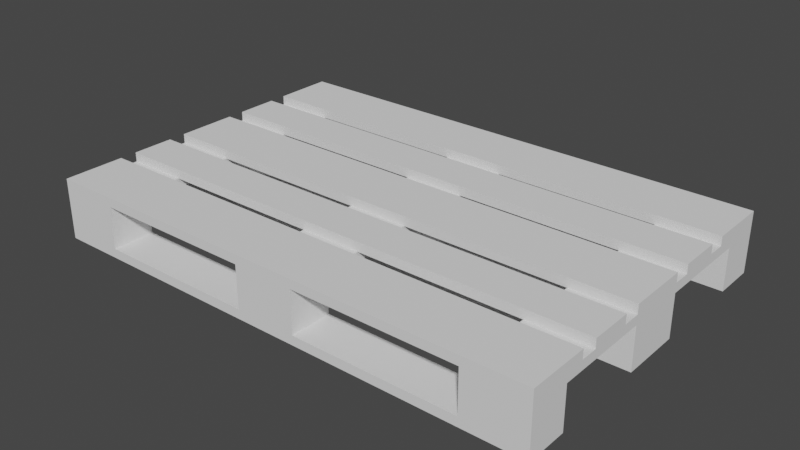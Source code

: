 # Source: EU-Pallet.blend  (saved by Blender 4.2.67; exported with 4.5.12 LTS)
import bpy
from mathutils import Matrix  # noqa: F401  (used for matrix-valued properties, if any)

bpy.ops.wm.read_factory_settings(use_empty=True)
scene = bpy.context.scene
scene.name = 'Scene'

# ---- collections
col_collection = bpy.data.collections.new('Collection'); scene.collection.children.link(col_collection)

# ---- world
world_world = bpy.data.worlds.new('World'); scene.world = world_world
world_world.use_nodes = True; world_world.node_tree.nodes.clear()
_N = world_world.node_tree.nodes; _L = world_world.node_tree.links
n0 = _N.new('ShaderNodeOutputWorld'); n0.name = 'World Output'; n0.location = (300, 300)
n1 = _N.new('ShaderNodeBackground'); n1.name = 'Background'; n1.location = (10, 300)
n1.inputs[0].default_value = (0.05088, 0.05088, 0.05088, 1.0)
_L.new(n1.outputs[0], n0.inputs[0])
n0.is_active_output = True
world_world.color = (0.05088, 0.05088, 0.05088)
world_world.use_sun_shadow = False
world_world.sun_shadow_jitter_overblur = 0.0

# ---- meshes
me_cube_011 = bpy.data.meshes.new('Cube.011')
me_cube_011.from_pydata([(-0.6016, -0.07238, 6.738e-09), (-0.6016, -0.07238, 0.022), (-0.6016, 0.07238, 6.738e-09), (-0.6016, 0.07238, 0.022), (0.6025, -0.07238, -2.156e-08), (0.6025, 0.07238, -2.156e-08), (0.6025, 0.07238, 0.022), (-0.6016, 0.3008, 6.738e-09), (-0.6016, 0.4006, 6.738e-09), (0.6025, 0.3008, 3.804e-08), (0.6025, 0.4006, 3.804e-08), (0.6025, 0.4006, 0.022), (-0.6016, -0.3994, 6.738e-09), (-0.6016, -0.2995, 6.738e-09), (0.6025, -0.3994, 3.804e-08), (0.6025, -0.2995, 3.804e-08), (0.458, 0.07238, -2.678e-09), (0.458, -0.07238, -2.678e-09), (0.07229, 0.07238, -1.993e-09), (0.07229, 0.07238, 0.022), (0.07229, -0.07238, -1.993e-09), (-0.07229, 0.07238, 1.993e-09), (-0.07229, -0.07238, 0.022), (-0.07229, 0.07238, 0.022), (-0.07229, -0.07238, 1.993e-09), (-0.457, 0.07238, 1.765e-08), (-0.457, -0.07238, 0.022), (-0.457, 0.07238, 0.022), (-0.457, -0.07238, 1.765e-08), (-0.457, -0.2995, 1.765e-08), (-0.457, -0.2995, 0.022), (-0.457, -0.3994, 1.765e-08), (-0.457, -0.3994, 0.022), (-0.6016, -0.3994, 0.144), (-0.6016, 0.4006, 0.122), (-0.6016, 0.4006, 0.144), (0.6025, -0.3994, 0.144), (0.6025, 0.4006, 0.122), (0.6025, 0.4006, 0.144), (-0.6016, -0.07238, 0.144), (-0.6016, 0.07238, 0.144), (0.6025, 0.07238, 0.122), (0.6025, 0.07238, 0.144), (0.6025, -0.07238, 0.144), (-0.6016, 0.1136, 0.144), (-0.6016, 0.2146, 0.144), (-0.6016, 0.2146, 0.122), (0.6025, 0.2146, 0.144), (0.6025, 0.1136, 0.144), (-0.6016, 0.2572, 0.144), (0.6025, 0.2572, 0.144), (0.6025, -0.1145, 0.144), (-0.6016, -0.1145, 0.144), (0.6025, -0.2546, 0.144), (-0.6016, -0.2546, 0.144), (-0.6016, -0.214, 0.144), (-0.6016, -0.214, 0.122), (0.6025, -0.214, 0.144), (-0.6016, -0.3994, 0.1), (-0.6016, -0.3994, 0.122), (-0.6016, 0.4006, 0.1), (-0.457, -0.3994, 0.1), (-0.457, -0.3994, 0.122), (-0.457, 0.4006, 0.1), (-0.457, 0.4006, 0.122), (-0.07229, -0.3994, 0.1), (-0.07229, 0.4006, 0.1), (0.07229, -0.3994, 0.122), (0.07229, 0.4006, 0.1), (0.07229, 0.4006, 0.122), (0.458, -0.3994, 0.1), (0.458, 0.4006, 0.1), (0.458, 0.4006, 0.122), (0.6025, -0.3994, 0.1), (0.6025, -0.3994, 0.122), (0.6025, 0.4006, 0.1), (0.6025, 0.3008, 0.022), (0.6025, 0.3008, 0.1), (-0.07229, 0.3008, 0.1), (-0.07229, 0.4006, 0.022), (0.07229, 0.3008, 0.022), (0.07229, 0.3008, 0.1), (0.07229, 0.4006, 0.022), (-0.6016, 0.3008, 0.022), (-0.6016, 0.3008, 0.1), (-0.6016, 0.4006, 0.022), (-0.457, 0.3008, 0.022), (-0.457, 0.4006, 0.022), (0.458, -0.3994, 0.022), (0.6025, -0.3994, 0.022), (0.6025, -0.2995, 0.022), (-0.07229, -0.3994, 0.022), (0.07229, -0.3994, 0.022), (0.07229, -0.3994, 0.1), (0.07229, -0.2995, 0.1), (-0.6016, -0.3994, 0.022), (-0.6016, -0.2995, 0.022), (-0.6016, 0.07238, 0.1), (0.07229, -0.07238, 0.022), (0.07229, -0.07238, 0.1), (0.458, -0.07238, 0.022), (0.458, 0.07238, 0.022), (0.6025, -0.07238, 0.022), (0.458, 0.4006, -2.678e-09), (0.458, 0.4006, 0.022), (0.458, 0.3008, -2.678e-09), (0.458, 0.3008, 0.022), (0.07229, 0.4006, 5.458e-09), (0.07229, 0.3008, 5.458e-09), (-0.07229, 0.4006, 1.689e-08), (-0.07229, 0.3008, 0.022), (-0.07229, 0.3008, 1.993e-09), (-0.457, 0.4006, -1.215e-08), (-0.457, 0.3008, -1.215e-08), (0.458, -0.2995, 0.022), (0.458, -0.3994, -2.678e-09), (0.458, -0.2995, -2.678e-09), (0.07229, -0.2995, 5.458e-09), (0.07229, -0.2995, 0.022), (0.07229, -0.3994, 5.458e-09), (-0.07229, -0.2995, 1.689e-08), (-0.07229, -0.2995, 0.022), (-0.07229, -0.3994, 1.993e-09), (0.458, 0.3008, 0.1), (0.458, 0.07238, 0.1), (0.6025, 0.07238, 0.1), (0.458, -0.07238, 0.1), (0.6025, -0.07238, 0.122), (0.458, -0.07238, 0.122), (0.6025, -0.07238, 0.1), (0.458, -0.2995, 0.1), (0.458, -0.2546, 0.122), (0.6025, -0.2995, 0.1), (-0.07229, 0.07238, 0.1), (0.07229, 0.07238, 0.1), (0.07229, 0.07238, 0.122), (-0.07229, -0.07238, 0.1), (0.07229, -0.07238, 0.122), (-0.07229, -0.07238, 0.122), (-0.07229, -0.2995, 0.1), (-0.457, 0.3008, 0.1), (-0.457, 0.07238, 0.122), (-0.6016, 0.07238, 0.122), (-0.457, 0.07238, 0.1), (-0.6016, -0.07238, 0.1), (-0.6016, -0.07238, 0.122), (-0.457, -0.07238, 0.1), (-0.6016, -0.2995, 0.1), (-0.457, -0.2546, 0.122), (-0.457, -0.2995, 0.1), (-0.6016, 0.2572, 0.122), (-0.457, 0.2572, 0.1), (-0.6016, 0.2572, 0.1), (-0.457, 0.2146, 0.122), (-0.6016, 0.2146, 0.1), (-0.457, 0.2146, 0.1), (-0.457, 0.1136, 0.122), (-0.6016, 0.1136, 0.1), (-0.6016, 0.1136, 0.122), (-0.457, 0.1136, 0.1), (-0.6016, -0.1145, 0.122), (-0.457, -0.1145, 0.1), (-0.6016, -0.1145, 0.1), (-0.457, -0.1145, 0.122), (-0.6016, -0.214, 0.1), (-0.457, -0.214, 0.122), (-0.457, -0.214, 0.1), (-0.6016, -0.2546, 0.1), (-0.6016, -0.2546, 0.122), (-0.457, -0.2546, 0.1), (0.07229, 0.2146, 0.1), (-0.07229, 0.2146, 0.1), (0.07229, 0.2572, 0.144), (0.07229, 0.4006, 0.144), (0.07229, 0.1136, 0.122), (-0.07229, 0.1136, 0.1), (-0.07229, 0.1136, 0.122), (0.07229, 0.1136, 0.1), (-0.07229, -0.214, 0.1), (0.07229, -0.214, 0.122), (0.07229, -0.214, 0.1), (-0.07229, -0.1145, 0.122), (0.07229, -0.1145, 0.1), (-0.07229, -0.1145, 0.1), (-0.07229, -0.2546, 0.1), (-0.07229, -0.2546, 0.122), (0.07229, -0.2546, 0.1), (-0.07229, 0.2572, 0.122), (0.07229, 0.2572, 0.1), (0.07229, 0.2572, 0.122), (-0.07229, 0.2572, 0.1), (0.458, 0.2572, 0.1), (0.6025, 0.2572, 0.122), (0.6025, 0.2572, 0.1), (0.458, 0.2146, 0.1), (0.6025, 0.2146, 0.122), (0.458, 0.2146, 0.122), (0.6025, 0.2146, 0.1), (0.458, 0.1136, 0.1), (0.6025, 0.1136, 0.122), (0.6025, 0.1136, 0.1), (0.6025, -0.214, 0.1), (0.458, -0.214, 0.1), (0.6025, -0.214, 0.122), (0.6025, -0.1145, 0.1), (0.458, -0.1145, 0.1), (0.6025, -0.1145, 0.122), (0.458, -0.2546, 0.1), (0.6025, -0.2546, 0.122), (0.6025, -0.2546, 0.1), (0.07229, -0.3994, 0.144), (0.07229, -0.2546, 0.144), (0.07229, -0.2546, 0.122), (-0.07229, -0.3994, 0.144), (-0.07229, -0.3994, 0.122), (-0.07229, -0.2546, 0.144), (0.07229, -0.1145, 0.144), (0.07229, -0.1145, 0.122), (0.07229, -0.214, 0.144), (-0.07229, -0.214, 0.122), (-0.07229, -0.1145, 0.144), (-0.07229, -0.214, 0.144), (-0.07229, 0.07238, 0.144), (-0.07229, -0.07238, 0.144), (-0.07229, 0.07238, 0.122), (0.07229, 0.07238, 0.144), (0.07229, -0.07238, 0.144), (0.07229, 0.2146, 0.144), (0.07229, 0.1136, 0.144), (0.07229, 0.2146, 0.122), (-0.07229, 0.2146, 0.122), (-0.07229, 0.2146, 0.144), (-0.07229, 0.1136, 0.144), (-0.07229, 0.4006, 0.122), (-0.07229, 0.2572, 0.144), (-0.07229, 0.4006, 0.144), (-0.4566, -0.3994, 0.144), (-0.4566, -0.2546, 0.122), (-0.4566, -0.3994, 0.122), (-0.4566, -0.2546, 0.144), (-0.457, -0.1145, 0.144), (-0.457, -0.214, 0.144), (-0.457, -0.07238, 0.122), (-0.457, 0.07238, 0.144), (-0.457, -0.07238, 0.144), (-0.457, 0.2146, 0.144), (-0.457, 0.1136, 0.144), (-0.457, 0.2572, 0.122), (-0.457, 0.2572, 0.144), (-0.457, 0.4006, 0.144), (0.458, -0.3994, 0.122), (0.458, -0.2546, 0.144), (0.458, -0.3994, 0.144), (0.458, -0.1145, 0.144), (0.458, -0.214, 0.144), (0.458, -0.1145, 0.122), (0.458, -0.214, 0.122), (0.458, 0.07238, 0.144), (0.458, -0.07238, 0.144), (0.458, 0.07238, 0.122), (0.458, 0.2146, 0.144), (0.458, 0.1136, 0.144), (0.458, 0.1136, 0.122), (0.458, 0.4006, 0.144), (0.458, 0.2572, 0.144), (0.458, 0.2572, 0.122)], [], [(0, 1, 3, 2), (16, 101, 6, 5), (5, 6, 102, 4), (28, 26, 1, 0), (16, 5, 4, 17), (117, 118, 114, 116), (7, 83, 85, 8), (103, 104, 11, 10), (10, 11, 76, 9), (113, 86, 83, 7), (103, 10, 9, 105), (12, 95, 96, 13), (116, 114, 90, 15), (15, 90, 89, 14), (31, 32, 95, 12), (116, 15, 14, 115), (18, 16, 17, 20), (4, 102, 100, 17), (18, 19, 101, 16), (21, 23, 19, 18), (21, 18, 20, 24), (101, 19, 98, 100), (17, 100, 98, 20), (25, 21, 24, 28), (25, 27, 23, 21), (119, 92, 91, 122), (20, 98, 22, 24), (2, 3, 27, 25), (2, 25, 28, 0), (23, 27, 26, 22), (24, 22, 26, 28), (121, 30, 32, 91), (13, 29, 31, 12), (122, 91, 32, 31), (13, 96, 30, 29), (150, 49, 35, 34), (72, 263, 38, 37), (208, 53, 36, 74), (238, 236, 33, 59), (239, 54, 33, 236), (243, 40, 39, 244), (41, 42, 43, 127), (145, 39, 40, 142), (195, 47, 48, 199), (245, 45, 44, 246), (158, 44, 45, 46), (249, 35, 49, 248), (37, 38, 50, 192), (56, 55, 52, 160), (59, 33, 54, 168), (206, 51, 57, 203), (240, 52, 55, 241), (165, 241, 55, 56), (258, 128, 127, 43), (156, 246, 44, 158), (264, 265, 192, 50), (131, 251, 53, 208), (255, 253, 51, 206), (257, 42, 41, 259), (153, 46, 45, 245), (84, 150, 34, 60), (60, 34, 64, 63), (149, 148, 62, 61), (61, 62, 59, 58), (78, 187, 233, 66), (66, 233, 69, 68), (94, 212, 67, 93), (93, 67, 214, 65), (123, 265, 72, 71), (71, 72, 37, 75), (132, 208, 74, 73), (73, 74, 250, 70), (106, 123, 71, 104), (104, 71, 75, 11), (11, 75, 77, 76), (76, 77, 123, 106), (29, 30, 121, 120), (110, 78, 66, 79), (79, 66, 68, 82), (82, 68, 81, 80), (80, 81, 78, 110), (29, 120, 122, 31), (83, 84, 60, 85), (85, 60, 63, 87), (87, 63, 140, 86), (86, 140, 84, 83), (120, 121, 118, 117), (88, 70, 130, 114), (114, 130, 132, 90), (90, 132, 73, 89), (89, 73, 70, 88), (91, 65, 139, 121), (121, 139, 94, 118), (118, 94, 93, 92), (92, 93, 65, 91), (95, 58, 147, 96), (96, 147, 149, 30), (30, 149, 61, 32), (32, 61, 58, 95), (1, 144, 97, 3), (3, 97, 143, 27), (27, 143, 146, 26), (26, 146, 144, 1), (117, 116, 115, 119), (22, 136, 133, 23), (23, 133, 134, 19), (19, 134, 99, 98), (98, 99, 136, 22), (114, 118, 92, 88), (100, 126, 124, 101), (101, 124, 125, 6), (6, 125, 129, 102), (102, 129, 126, 100), (14, 89, 88, 115), (115, 88, 92, 119), (107, 103, 105, 108), (9, 76, 106, 105), (107, 82, 104, 103), (109, 79, 82, 107), (109, 107, 108, 111), (104, 82, 80, 106), (105, 106, 80, 108), (112, 109, 111, 113), (112, 87, 79, 109), (120, 117, 119, 122), (108, 80, 110, 111), (8, 85, 87, 112), (8, 112, 113, 7), (79, 87, 86, 110), (111, 110, 86, 113), (75, 37, 192, 77), (191, 265, 123), (126, 128, 259, 124), (199, 262, 259, 41), (198, 200, 125, 124), (200, 199, 41, 125), (205, 255, 128, 126), (125, 41, 127, 129), (70, 250, 131, 130), (207, 209, 132, 130), (209, 208, 132), (174, 176, 224, 135), (175, 177, 134, 133), (177, 174, 135, 134), (136, 138, 224, 133), (183, 181, 138, 136), (134, 135, 137, 99), (65, 214, 185, 139), (184, 186, 94, 139), (186, 212, 94), (68, 69, 189, 81), (190, 187, 78), (63, 64, 247, 140), (152, 150, 84), (144, 145, 142, 97), (156, 158, 142, 141), (157, 159, 143, 97), (159, 156, 141, 143), (162, 160, 145, 144), (143, 141, 242, 146), (58, 59, 168, 147), (167, 169, 149, 147), (169, 148, 149), (140, 247, 151), (84, 140, 151, 152), (154, 46, 150, 152), (157, 158, 46, 154), (151, 247, 153, 155), (152, 151, 155, 154), (247, 150, 46, 153), (97, 142, 158, 157), (155, 153, 156, 159), (154, 155, 159, 157), (146, 242, 163, 161), (144, 146, 161, 162), (242, 145, 160, 163), (164, 56, 160, 162), (167, 168, 56, 164), (161, 163, 165, 166), (162, 161, 166, 164), (147, 168, 167), (166, 165, 148, 169), (164, 166, 169, 167), (165, 56, 168, 148), (175, 176, 230, 171), (188, 189, 229, 170), (190, 188, 170, 171), (189, 187, 230, 229), (232, 176, 174, 228), (231, 232, 228, 227), (234, 187, 189, 172), (133, 224, 176, 175), (170, 229, 174, 177), (171, 170, 177, 175), (182, 217, 179, 180), (183, 182, 180, 178), (184, 185, 219, 178), (137, 138, 181, 217), (136, 99, 182, 183), (99, 137, 217, 182), (178, 219, 181, 183), (139, 185, 184), (180, 179, 212, 186), (178, 180, 186, 184), (179, 219, 185, 212), (78, 81, 188, 190), (81, 189, 188), (171, 230, 187, 190), (77, 192, 193), (123, 77, 193, 191), (194, 196, 265, 191), (198, 262, 196, 194), (193, 192, 195, 197), (191, 193, 197, 194), (192, 265, 196, 195), (124, 259, 262, 198), (197, 195, 199, 200), (194, 197, 200, 198), (204, 206, 203, 201), (205, 204, 201, 202), (207, 131, 256, 202), (127, 128, 255, 206), (126, 129, 204, 205), (129, 127, 206, 204), (202, 256, 255, 205), (130, 131, 207), (201, 203, 208, 209), (202, 201, 209, 207), (203, 256, 131, 208), (185, 215, 211, 212), (251, 211, 210, 252), (250, 252, 210, 67), (237, 185, 214, 238), (237, 239, 215, 185), (211, 215, 213, 210), (67, 210, 213, 214), (181, 220, 216, 217), (256, 254, 218, 179), (253, 216, 218, 254), (163, 181, 219, 165), (163, 240, 220, 181), (179, 218, 221, 219), (216, 220, 221, 218), (243, 222, 224, 141), (244, 242, 138, 223), (141, 224, 138, 242), (225, 222, 223, 226), (257, 225, 226, 258), (222, 225, 135, 224), (223, 138, 137, 226), (260, 227, 228, 261), (262, 261, 228, 174), (196, 229, 227, 260), (153, 230, 176, 156), (64, 249, 235, 233), (233, 235, 173, 69), (263, 173, 172, 264), (229, 230, 231, 227), (64, 233, 187, 247), (248, 247, 187, 234), (173, 235, 234, 172), (168, 54, 239, 237), (215, 239, 236, 213), (214, 213, 236, 238), (160, 52, 240, 163), (219, 221, 241, 165), (220, 240, 241, 221), (39, 145, 242, 244), (40, 243, 141, 142), (222, 243, 244, 223), (230, 153, 245, 231), (176, 232, 246, 156), (231, 245, 246, 232), (49, 150, 247, 248), (34, 35, 249, 64), (235, 249, 248, 234), (74, 36, 252, 250), (53, 251, 252, 36), (212, 211, 251, 131), (212, 131, 250, 67), (51, 253, 254, 57), (203, 57, 254, 256), (217, 216, 253, 255), (217, 255, 256, 179), (42, 257, 258, 43), (225, 257, 259, 135), (226, 137, 128, 258), (135, 259, 128, 137), (195, 196, 260, 47), (199, 48, 261, 262), (47, 260, 261, 48), (229, 196, 262, 174), (38, 263, 264, 50), (172, 189, 265, 264), (69, 72, 265, 189), (69, 173, 263, 72)])
_uv = me_cube_011.uv_layers.new(name='UVMap')
_uv.uv.foreach_set('vector', [0.568, 0.8905, 0.5571, 0.8905, 0.5571, 0.8186, 0.568, 0.8186, 0.07451, 0.07294, 0.06358, 0.07294, 0.06358, 0.001068, 0.07451, 0.001068, 0.6058, 0.8905, 0.5949, 0.8905, 0.5949, 0.8186, 0.6058, 0.8186, 0.1627, 0.07294, 0.1518, 0.07294, 0.1518, 0.001068, 0.1627, 0.001068, 0.4723, 0.07302, 0.4004, 0.07302, 0.4004, 0.001069, 0.4723, 0.001069, 0.06192, 0.2646, 0.05098, 0.2646, 0.05098, 0.07294, 0.06192, 0.07294, 0.2336, 0.386, 0.2226, 0.386, 0.2226, 0.3364, 0.2336, 0.3364, 0.1249, 0.07294, 0.114, 0.07294, 0.114, 0.001068, 0.1249, 0.001068, 0.9307, 0.89, 0.9197, 0.89, 0.9197, 0.8403, 0.9307, 0.8403, 0.1123, 0.07294, 0.1014, 0.07294, 0.1014, 0.001068, 0.1123, 0.001068, 0.4723, 0.3963, 0.4004, 0.3963, 0.4004, 0.3467, 0.4723, 0.3467, 0.9181, 0.89, 0.9071, 0.89, 0.9071, 0.8403, 0.9181, 0.8403, 0.06192, 0.07294, 0.05098, 0.07294, 0.05098, 0.001068, 0.06192, 0.001068, 0.221, 0.386, 0.21, 0.386, 0.21, 0.3364, 0.221, 0.3364, 0.04932, 0.07294, 0.03838, 0.07294, 0.03838, 0.001068, 0.04932, 0.001068, 0.4723, 0.4476, 0.4004, 0.4476, 0.4004, 0.398, 0.4723, 0.398, 0.664, 0.07302, 0.4723, 0.07302, 0.4723, 0.001069, 0.664, 0.00107, 0.1627, 0.5996, 0.1518, 0.5996, 0.1518, 0.5277, 0.1627, 0.5277, 0.07451, 0.2646, 0.06358, 0.2646, 0.06358, 0.07294, 0.07451, 0.07294, 0.07451, 0.3365, 0.06358, 0.3365, 0.06358, 0.2646, 0.07451, 0.2646, 0.7358, 0.07302, 0.664, 0.07302, 0.664, 0.00107, 0.7358, 0.00107, 0.3987, 0.3878, 0.3987, 0.5795, 0.3268, 0.5795, 0.3268, 0.3878, 0.1627, 0.5277, 0.1518, 0.5277, 0.1518, 0.336, 0.1627, 0.336, 0.9271, 0.07302, 0.7358, 0.07302, 0.7358, 0.00107, 0.9271, 0.001071, 0.07451, 0.5277, 0.06358, 0.5277, 0.06358, 0.3365, 0.07451, 0.3365, 0.04932, 0.336, 0.03838, 0.336, 0.03838, 0.2642, 0.04932, 0.2642, 0.1627, 0.336, 0.1518, 0.336, 0.1518, 0.2642, 0.1627, 0.2642, 0.07451, 0.5996, 0.06358, 0.5996, 0.06358, 0.5277, 0.07451, 0.5277, 0.9989, 0.07302, 0.9271, 0.07302, 0.9271, 0.001071, 0.9989, 0.001071, 0.9253, 0.5724, 0.7341, 0.5724, 0.7341, 0.5004, 0.9253, 0.5004, 0.1627, 0.2642, 0.1518, 0.2642, 0.1518, 0.07294, 0.1627, 0.07294, 0.4821, 0.6916, 0.2909, 0.6916, 0.2909, 0.642, 0.4821, 0.642, 0.9989, 0.4476, 0.9271, 0.4476, 0.9271, 0.398, 0.9989, 0.398, 0.04932, 0.2642, 0.03838, 0.2642, 0.03838, 0.07294, 0.04932, 0.07294, 0.06191, 0.5996, 0.05098, 0.5996, 0.05098, 0.5277, 0.06191, 0.5277, 0.9989, 0.9116, 0.988, 0.9116, 0.988, 0.8403, 0.9989, 0.8403, 0.09971, 0.07294, 0.08877, 0.07294, 0.08877, 0.001068, 0.09971, 0.001068, 0.5554, 0.8905, 0.5445, 0.8905, 0.5445, 0.8186, 0.5554, 0.8186, 0.1879, 0.07314, 0.177, 0.07314, 0.177, 0.001068, 0.1879, 0.001068, 0.4725, 0.1466, 0.4004, 0.1466, 0.4004, 0.07468, 0.4725, 0.07468, 0.4723, 0.2202, 0.4004, 0.2202, 0.4004, 0.1483, 0.4723, 0.1483, 0.5806, 0.8905, 0.5697, 0.8905, 0.5697, 0.8186, 0.5806, 0.8186, 0.6184, 0.8905, 0.6075, 0.8905, 0.6075, 0.8186, 0.6184, 0.8186, 0.9737, 0.8906, 0.9628, 0.8906, 0.9628, 0.8403, 0.9737, 0.8403, 0.4723, 0.3451, 0.4004, 0.3451, 0.4004, 0.2949, 0.4723, 0.2949, 0.9863, 0.8906, 0.9754, 0.8906, 0.9754, 0.8403, 0.9863, 0.8403, 0.4723, 0.2932, 0.4004, 0.2932, 0.4004, 0.2219, 0.4723, 0.2219, 0.8655, 0.9114, 0.8546, 0.9114, 0.8546, 0.8401, 0.8655, 0.8401, 0.9459, 0.8898, 0.935, 0.8898, 0.935, 0.8403, 0.9459, 0.8403, 0.5932, 0.8905, 0.5823, 0.8905, 0.5823, 0.8186, 0.5932, 0.8186, 0.9585, 0.8898, 0.9476, 0.8898, 0.9476, 0.8403, 0.9585, 0.8403, 0.4723, 0.4987, 0.4004, 0.4987, 0.4004, 0.4493, 0.4723, 0.4493, 0.2005, 0.07294, 0.1896, 0.07294, 0.1896, 0.001068, 0.2005, 0.001068, 0.07617, 0.5277, 0.08711, 0.5277, 0.08711, 0.5996, 0.07617, 0.5996, 0.1375, 0.07294, 0.1266, 0.07294, 0.1266, 0.001068, 0.1375, 0.001068, 0.1392, 0.5277, 0.1501, 0.5277, 0.1501, 0.5996, 0.1392, 0.5996, 0.03672, 0.07294, 0.02579, 0.07294, 0.02579, 0.001068, 0.03672, 0.001068, 0.1753, 0.07294, 0.1644, 0.07294, 0.1644, 0.001068, 0.1753, 0.001068, 0.0005932, 0.07294, 0.0005935, 0.001067, 0.01153, 0.001068, 0.01153, 0.07294, 0.02412, 0.5277, 0.02412, 0.5996, 0.01319, 0.5996, 0.01319, 0.5277, 0.2157, 0.6403, 0.2048, 0.662, 0.2048, 0.5907, 0.2157, 0.5907, 0.2767, 0.9026, 0.2657, 0.9026, 0.2657, 0.8307, 0.2767, 0.8307, 0.15, 0.6509, 0.1391, 0.6732, 0.1391, 0.6013, 0.15, 0.6013, 0.2614, 0.9026, 0.2505, 0.9026, 0.2505, 0.8307, 0.2614, 0.8307, 0.125, 0.6509, 0.114, 0.6725, 0.114, 0.6013, 0.125, 0.6013, 0.1726, 0.8937, 0.1617, 0.8937, 0.1617, 0.8219, 0.1726, 0.8219, 0.1122, 0.6509, 0.1013, 0.6732, 0.1013, 0.6013, 0.1122, 0.6013, 0.1978, 0.8937, 0.1869, 0.8937, 0.1869, 0.8219, 0.1978, 0.8219, 0.09962, 0.6509, 0.08869, 0.6725, 0.0887, 0.6013, 0.09963, 0.6013, 0.1852, 0.8937, 0.1743, 0.8937, 0.1743, 0.8219, 0.1852, 0.8219, 0.07445, 0.6509, 0.06352, 0.6732, 0.06351, 0.6013, 0.07444, 0.6013, 0.2892, 0.9026, 0.2783, 0.9026, 0.2783, 0.8307, 0.2892, 0.8307, 0.7713, 0.8675, 0.7326, 0.8675, 0.7326, 0.8179, 0.7713, 0.8179, 0.2892, 0.7778, 0.2505, 0.7778, 0.2505, 0.7059, 0.2892, 0.7059, 0.274, 0.3861, 0.2352, 0.3861, 0.2352, 0.3365, 0.274, 0.3365, 0.9989, 0.8387, 0.9602, 0.8387, 0.9602, 0.7668, 0.9989, 0.7668, 0.06191, 0.5277, 0.05098, 0.5277, 0.05098, 0.3365, 0.06192, 0.3365, 0.4127, 0.8677, 0.3739, 0.8677, 0.3739, 0.8181, 0.4127, 0.8181, 0.4936, 0.8164, 0.4548, 0.8164, 0.4548, 0.7446, 0.4936, 0.7446, 0.6184, 0.8169, 0.5796, 0.8169, 0.5796, 0.7673, 0.6184, 0.7673, 0.9585, 0.8387, 0.9197, 0.8387, 0.9197, 0.7668, 0.9585, 0.7668, 0.9271, 0.4476, 0.7358, 0.4476, 0.7358, 0.398, 0.9271, 0.398, 0.7309, 0.8675, 0.6921, 0.8675, 0.6921, 0.8179, 0.7309, 0.8179, 0.8118, 0.8162, 0.773, 0.8162, 0.773, 0.7444, 0.8118, 0.7444, 0.4531, 0.8677, 0.4144, 0.8677, 0.4144, 0.8181, 0.4531, 0.8181, 0.7309, 0.8162, 0.6921, 0.8162, 0.6921, 0.7444, 0.7309, 0.7444, 0.06192, 0.3365, 0.05098, 0.3365, 0.05098, 0.2646, 0.06192, 0.2646, 0.578, 0.8169, 0.5392, 0.8169, 0.5392, 0.7673, 0.578, 0.7673, 0.4531, 0.8164, 0.4144, 0.8164, 0.4144, 0.7446, 0.4531, 0.7446, 0.2892, 0.8291, 0.2505, 0.8291, 0.2505, 0.7795, 0.2892, 0.7795, 0.9181, 0.8387, 0.8793, 0.8387, 0.8793, 0.7668, 0.9181, 0.7668, 0.534, 0.8677, 0.4952, 0.8677, 0.4952, 0.8181, 0.534, 0.8181, 0.7713, 0.8162, 0.7326, 0.8162, 0.7326, 0.7444, 0.7713, 0.7444, 0.8522, 0.8675, 0.8134, 0.8675, 0.8134, 0.8179, 0.8522, 0.8179, 0.2516, 0.4597, 0.2128, 0.4597, 0.2128, 0.3878, 0.2516, 0.3878, 0.8118, 0.8675, 0.773, 0.8675, 0.773, 0.8179, 0.8118, 0.8179, 0.4127, 0.8164, 0.3739, 0.8164, 0.3739, 0.7446, 0.4127, 0.7446, 0.4936, 0.8677, 0.4548, 0.8677, 0.4548, 0.8181, 0.4936, 0.8181, 0.2005, 0.6731, 0.1617, 0.6731, 0.1617, 0.6013, 0.2005, 0.6013, 0.4821, 0.5724, 0.4434, 0.5724, 0.4434, 0.5004, 0.4821, 0.5004, 0.534, 0.8164, 0.4952, 0.8164, 0.4952, 0.7446, 0.534, 0.7446, 0.4417, 0.5724, 0.4029, 0.5724, 0.4029, 0.5004, 0.4417, 0.5004, 0.3406, 0.8388, 0.3019, 0.8388, 0.3019, 0.7669, 0.3406, 0.7669, 0.664, 0.4476, 0.4723, 0.4476, 0.4723, 0.398, 0.664, 0.398, 0.274, 0.2612, 0.2352, 0.2612, 0.2352, 0.1893, 0.274, 0.1893, 0.2005, 0.7467, 0.1617, 0.7467, 0.1617, 0.6748, 0.2005, 0.6748, 0.274, 0.3348, 0.2352, 0.3348, 0.2352, 0.2629, 0.274, 0.2629, 0.2005, 0.8202, 0.1617, 0.8202, 0.1617, 0.7483, 0.2005, 0.7483, 0.534, 0.7429, 0.3423, 0.7429, 0.3423, 0.6933, 0.534, 0.6933, 0.3406, 0.7652, 0.3019, 0.7652, 0.3019, 0.6933, 0.3406, 0.6933, 0.8522, 0.8162, 0.8134, 0.8162, 0.8134, 0.7444, 0.8522, 0.7444, 0.274, 0.1876, 0.2352, 0.1876, 0.2352, 0.1156, 0.274, 0.1156, 0.6588, 0.8392, 0.62, 0.8392, 0.62, 0.7673, 0.6588, 0.7673, 0.04932, 0.5996, 0.03838, 0.5996, 0.03838, 0.5277, 0.04932, 0.5277, 0.04932, 0.5277, 0.03838, 0.5277, 0.03838, 0.336, 0.04932, 0.336, 0.664, 0.3963, 0.4723, 0.3963, 0.4723, 0.3467, 0.664, 0.3467, 0.1123, 0.5996, 0.1014, 0.5996, 0.1014, 0.5277, 0.1123, 0.5277, 0.1249, 0.2646, 0.114, 0.2646, 0.114, 0.07294, 0.1249, 0.07294, 0.1249, 0.3365, 0.114, 0.3365, 0.114, 0.2646, 0.1249, 0.2646, 0.7358, 0.3964, 0.664, 0.3963, 0.664, 0.3467, 0.7358, 0.3467, 0.8522, 0.7427, 0.6605, 0.7427, 0.6605, 0.6931, 0.8522, 0.6931, 0.1123, 0.5277, 0.1014, 0.5277, 0.1014, 0.336, 0.1123, 0.336, 0.9271, 0.3964, 0.7358, 0.3964, 0.7358, 0.3467, 0.9271, 0.3467, 0.1249, 0.5277, 0.114, 0.5277, 0.114, 0.3365, 0.1249, 0.3365, 0.7358, 0.4476, 0.664, 0.4476, 0.664, 0.398, 0.7358, 0.398, 0.1123, 0.336, 0.1014, 0.336, 0.1014, 0.2642, 0.1123, 0.2642, 0.1249, 0.5996, 0.114, 0.5996, 0.114, 0.5277, 0.1249, 0.5277, 0.9989, 0.3964, 0.9271, 0.3964, 0.9271, 0.3467, 0.9989, 0.3467, 0.4821, 0.6403, 0.2909, 0.6403, 0.2909, 0.5907, 0.4821, 0.5907, 0.1123, 0.2642, 0.1014, 0.2642, 0.1014, 0.07294, 0.1123, 0.07294, 0.07451, 0.9989, 0.06357, 0.9989, 0.06356, 0.9276, 0.0745, 0.9493, 0.09962, 0.6725, 0.08869, 0.6725, 0.09962, 0.6509, 0.09959, 0.8364, 0.08866, 0.8364, 0.08867, 0.7644, 0.0996, 0.7644, 0.875, 0.7666, 0.875, 0.8385, 0.8546, 0.8385, 0.8546, 0.7666, 0.2893, 0.6112, 0.2174, 0.6112, 0.2174, 0.5907, 0.2893, 0.5907, 0.07449, 0.8562, 0.06355, 0.8562, 0.06355, 0.8358, 0.07448, 0.8358, 0.09959, 0.8573, 0.08865, 0.8573, 0.08866, 0.8364, 0.09959, 0.8364, 0.07448, 0.8358, 0.06355, 0.8358, 0.06353, 0.7638, 0.07447, 0.7638, 0.09956, 0.9989, 0.08863, 0.9989, 0.08864, 0.927, 0.09957, 0.9493, 0.6365, 0.7656, 0.6365, 0.6938, 0.6588, 0.6938, 0.6588, 0.7656, 0.07445, 0.6732, 0.06352, 0.6732, 0.07445, 0.6509, 0.3723, 0.7446, 0.3723, 0.8164, 0.3518, 0.8164, 0.3518, 0.7446, 0.9784, 0.7652, 0.9784, 0.6933, 0.9989, 0.6933, 0.9989, 0.7652, 0.1123, 0.8562, 0.1013, 0.8562, 0.1013, 0.8358, 0.1123, 0.8358, 0.1249, 0.8364, 0.114, 0.8364, 0.114, 0.7644, 0.1249, 0.7644, 0.1249, 0.8573, 0.114, 0.8573, 0.114, 0.8364, 0.1249, 0.8364, 0.1123, 0.8358, 0.1013, 0.8358, 0.1013, 0.7638, 0.1123, 0.7638, 0.1249, 0.9989, 0.114, 0.9989, 0.114, 0.927, 0.1249, 0.9493, 0.274, 0.0234, 0.2021, 0.0234, 0.2021, 0.001068, 0.274, 0.001069, 0.1122, 0.6732, 0.1013, 0.6732, 0.1122, 0.6509, 0.1123, 0.9989, 0.1014, 0.9989, 0.1014, 0.9276, 0.1123, 0.9493, 0.125, 0.6725, 0.114, 0.6725, 0.125, 0.6509, 0.1501, 0.9989, 0.1392, 0.9989, 0.1391, 0.9276, 0.1501, 0.9493, 0.2157, 0.662, 0.2048, 0.662, 0.2157, 0.6403, 0.2157, 0.8258, 0.2047, 0.8258, 0.2048, 0.7539, 0.2157, 0.7539, 0.8534, 0.647, 0.9253, 0.647, 0.9253, 0.6674, 0.8534, 0.6674, 0.2533, 0.4809, 0.3251, 0.4809, 0.3251, 0.5014, 0.2533, 0.5014, 0.1501, 0.8562, 0.1391, 0.8562, 0.1391, 0.8358, 0.1501, 0.8358, 0.2157, 0.8468, 0.2047, 0.8468, 0.2047, 0.8258, 0.2157, 0.8258, 0.1501, 0.8358, 0.1391, 0.8358, 0.1391, 0.7638, 0.1501, 0.7638, 0.2156, 0.9884, 0.2047, 0.9884, 0.2047, 0.9164, 0.2157, 0.9388, 0.3028, 0.5749, 0.3028, 0.503, 0.3251, 0.503, 0.3251, 0.5749, 0.15, 0.6732, 0.1391, 0.6732, 0.15, 0.6509, 0.1501, 0.9493, 0.1391, 0.9276, 0.1501, 0.9276, 0.2533, 0.3878, 0.3251, 0.3878, 0.3251, 0.4095, 0.2533, 0.4095, 0.2157, 0.6832, 0.2048, 0.6832, 0.2048, 0.662, 0.2157, 0.662, 0.2157, 0.7334, 0.2048, 0.7334, 0.2048, 0.6832, 0.2157, 0.6832, 0.1501, 0.9276, 0.1391, 0.9276, 0.1391, 0.9065, 0.1501, 0.9065, 0.2533, 0.4095, 0.3251, 0.4095, 0.3251, 0.4307, 0.2533, 0.4307, 0.2124, 0.1875, 0.2124, 0.1156, 0.2336, 0.1156, 0.2336, 0.1875, 0.2157, 0.7539, 0.2048, 0.7539, 0.2048, 0.7334, 0.2157, 0.7334, 0.1501, 0.9065, 0.1391, 0.9065, 0.1391, 0.8562, 0.1501, 0.8562, 0.2533, 0.4307, 0.3251, 0.4307, 0.3251, 0.4809, 0.2533, 0.4809, 0.1501, 0.7638, 0.1391, 0.7638, 0.1391, 0.7429, 0.15, 0.7429, 0.2122, 0.5749, 0.2122, 0.503, 0.2331, 0.503, 0.2331, 0.5749, 0.2126, 0.2611, 0.2126, 0.1893, 0.2336, 0.1893, 0.2336, 0.2611, 0.2157, 0.8962, 0.2047, 0.8962, 0.2047, 0.8468, 0.2157, 0.8468, 0.2157, 0.9164, 0.2047, 0.9164, 0.2047, 0.8962, 0.2157, 0.8962, 0.15, 0.7429, 0.1391, 0.7429, 0.1391, 0.6934, 0.15, 0.6934, 0.2331, 0.5749, 0.2331, 0.503, 0.2826, 0.503, 0.2826, 0.5749, 0.2157, 0.9388, 0.2047, 0.9164, 0.2157, 0.9164, 0.15, 0.6934, 0.1391, 0.6934, 0.1391, 0.6732, 0.15, 0.6732, 0.2826, 0.5749, 0.2826, 0.503, 0.3028, 0.503, 0.3028, 0.5749, 0.6695, 0.8898, 0.6695, 0.8179, 0.6897, 0.8179, 0.6897, 0.8898, 0.1249, 0.7439, 0.114, 0.7439, 0.114, 0.6937, 0.125, 0.6937, 0.1123, 0.9276, 0.1014, 0.9276, 0.1013, 0.9065, 0.1123, 0.9065, 0.907, 0.7652, 0.907, 0.6933, 0.9282, 0.6933, 0.9282, 0.7652, 0.875, 0.6931, 0.875, 0.7649, 0.8539, 0.7649, 0.8539, 0.6931, 0.1266, 0.2642, 0.1375, 0.2642, 0.1375, 0.336, 0.1266, 0.336, 0.6635, 0.3451, 0.6635, 0.2949, 0.7354, 0.2949, 0.7354, 0.3451, 0.1392, 0.2642, 0.1501, 0.2642, 0.1501, 0.336, 0.1392, 0.336, 0.1249, 0.7644, 0.114, 0.7644, 0.114, 0.7439, 0.1249, 0.7439, 0.1123, 0.9065, 0.1013, 0.9065, 0.1013, 0.8562, 0.1123, 0.8562, 0.9282, 0.7652, 0.9282, 0.6933, 0.9784, 0.6933, 0.9784, 0.7652, 0.1123, 0.7429, 0.1013, 0.7429, 0.1013, 0.6934, 0.1122, 0.6934, 0.274, 0.09304, 0.2021, 0.09304, 0.2021, 0.0436, 0.274, 0.0436, 0.1249, 0.927, 0.114, 0.927, 0.114, 0.9068, 0.1249, 0.9068, 0.6905, 0.7444, 0.6905, 0.8162, 0.6695, 0.8162, 0.6695, 0.7444, 0.274, 0.114, 0.2021, 0.114, 0.2021, 0.09304, 0.274, 0.09304, 0.1123, 0.7638, 0.1013, 0.7638, 0.1013, 0.7429, 0.1123, 0.7429, 0.1249, 0.9068, 0.114, 0.9068, 0.114, 0.8573, 0.1249, 0.8573, 0.1249, 0.9493, 0.114, 0.927, 0.1249, 0.927, 0.1122, 0.6934, 0.1013, 0.6934, 0.1013, 0.6732, 0.1122, 0.6732, 0.274, 0.0436, 0.2021, 0.0436, 0.2021, 0.0234, 0.274, 0.0234, 0.3723, 0.8181, 0.3723, 0.89, 0.3521, 0.89, 0.3521, 0.8181, 0.8854, 0.7652, 0.8854, 0.6933, 0.907, 0.6933, 0.907, 0.7652, 0.1123, 0.9493, 0.1014, 0.9276, 0.1123, 0.9276, 0.125, 0.6937, 0.114, 0.6937, 0.114, 0.6725, 0.125, 0.6725, 0.0745, 0.9493, 0.06356, 0.9276, 0.0745, 0.9276, 0.2892, 0.7043, 0.2174, 0.7043, 0.2174, 0.6826, 0.2892, 0.6826, 0.09962, 0.6937, 0.08868, 0.6937, 0.08869, 0.6725, 0.09962, 0.6725, 0.09961, 0.7439, 0.08867, 0.7439, 0.08868, 0.6937, 0.09962, 0.6937, 0.0745, 0.9276, 0.06356, 0.9276, 0.06356, 0.9065, 0.07449, 0.9065, 0.2892, 0.6826, 0.2174, 0.6826, 0.2174, 0.6614, 0.2892, 0.6614, 0.2276, 0.7778, 0.2276, 0.7059, 0.2488, 0.7059, 0.2488, 0.7778, 0.0996, 0.7644, 0.08867, 0.7644, 0.08867, 0.7439, 0.09961, 0.7439, 0.07449, 0.9065, 0.06356, 0.9065, 0.06355, 0.8562, 0.07449, 0.8562, 0.2892, 0.6614, 0.2174, 0.6614, 0.2174, 0.6112, 0.2893, 0.6112, 0.07447, 0.7429, 0.06353, 0.7429, 0.06352, 0.6934, 0.07446, 0.6934, 0.5668, 0.7656, 0.5668, 0.6938, 0.6163, 0.6938, 0.6163, 0.7656, 0.09957, 0.927, 0.08864, 0.927, 0.08864, 0.9068, 0.09958, 0.9068, 0.2336, 0.2629, 0.2336, 0.3347, 0.2126, 0.3347, 0.2126, 0.2629, 0.5459, 0.7656, 0.5459, 0.6938, 0.5668, 0.6938, 0.5668, 0.7656, 0.07447, 0.7638, 0.06353, 0.7638, 0.06353, 0.7429, 0.07447, 0.7429, 0.09958, 0.9068, 0.08864, 0.9068, 0.08865, 0.8573, 0.09959, 0.8573, 0.09957, 0.9493, 0.08864, 0.927, 0.09957, 0.927, 0.07446, 0.6934, 0.06352, 0.6934, 0.06352, 0.6732, 0.07445, 0.6732, 0.6163, 0.7656, 0.6163, 0.6938, 0.6365, 0.6938, 0.6365, 0.7656, 0.2286, 0.8513, 0.2286, 0.7795, 0.2488, 0.7795, 0.2488, 0.8513, 0.03672, 0.3365, 0.02579, 0.3365, 0.02579, 0.2646, 0.03672, 0.2646, 0.9271, 0.1466, 0.7354, 0.1466, 0.7354, 0.07468, 0.9271, 0.07468, 0.1879, 0.5277, 0.1769, 0.5277, 0.177, 0.336, 0.1879, 0.336, 0.7324, 0.5004, 0.7324, 0.6914, 0.6605, 0.6914, 0.6605, 0.5004, 0.03672, 0.5275, 0.02579, 0.5275, 0.02579, 0.3365, 0.03672, 0.3365, 0.7354, 0.1466, 0.6635, 0.1466, 0.6635, 0.07468, 0.7354, 0.07468, 0.1879, 0.336, 0.177, 0.336, 0.177, 0.2642, 0.1879, 0.2642, 0.1753, 0.3365, 0.1644, 0.3365, 0.1644, 0.2646, 0.1753, 0.2646, 0.2005, 0.5277, 0.1895, 0.5277, 0.1895, 0.336, 0.2005, 0.336, 0.9271, 0.4987, 0.7354, 0.4987, 0.7354, 0.4493, 0.9271, 0.4493, 0.3251, 0.1944, 0.3251, 0.3857, 0.2757, 0.3857, 0.2757, 0.1944, 0.1753, 0.5277, 0.1644, 0.5277, 0.1644, 0.3365, 0.1753, 0.3365, 0.2005, 0.336, 0.1895, 0.336, 0.1895, 0.2642, 0.2005, 0.2642, 0.7354, 0.4987, 0.6635, 0.4987, 0.6635, 0.4493, 0.7354, 0.4493, 0.0005916, 0.5277, 0.0005923, 0.3365, 0.01153, 0.3365, 0.01153, 0.5277, 0.07617, 0.07294, 0.08711, 0.07294, 0.08711, 0.2642, 0.07617, 0.2642, 0.927, 0.6916, 0.927, 0.5004, 0.9989, 0.5004, 0.9989, 0.6916, 0.7354, 0.2203, 0.6635, 0.2203, 0.6635, 0.1483, 0.7354, 0.1483, 0.9271, 0.2203, 0.7354, 0.2203, 0.7354, 0.1483, 0.9271, 0.1483, 0.0005923, 0.3365, 0.0005926, 0.2646, 0.01153, 0.2646, 0.01153, 0.3365, 0.07617, 0.2642, 0.08711, 0.2642, 0.08711, 0.336, 0.07617, 0.336, 0.9271, 0.3451, 0.7354, 0.3451, 0.7354, 0.2949, 0.9271, 0.2949, 0.1375, 0.5277, 0.1266, 0.5277, 0.1266, 0.336, 0.1375, 0.336, 0.02413, 0.07294, 0.02413, 0.2646, 0.01319, 0.2646, 0.01319, 0.07294, 0.4838, 0.6916, 0.4838, 0.5004, 0.534, 0.5004, 0.534, 0.6916, 0.09971, 0.5277, 0.08877, 0.5277, 0.08877, 0.3365, 0.09971, 0.3365, 0.09971, 0.3365, 0.08877, 0.3365, 0.08877, 0.2646, 0.09971, 0.2646, 0.9271, 0.2932, 0.7354, 0.2932, 0.7354, 0.2219, 0.9271, 0.2219, 0.02413, 0.2646, 0.02412, 0.3365, 0.01319, 0.3365, 0.01319, 0.2646, 0.9253, 0.6453, 0.7341, 0.6453, 0.7341, 0.574, 0.9253, 0.574, 0.1392, 0.07294, 0.1501, 0.07294, 0.1501, 0.2642, 0.1392, 0.2642, 0.7354, 0.2932, 0.6635, 0.2932, 0.6635, 0.2219, 0.7354, 0.2219, 0.03672, 0.5996, 0.02579, 0.5996, 0.02579, 0.5275, 0.03672, 0.5275, 0.6635, 0.1466, 0.4725, 0.1466, 0.4725, 0.07468, 0.6635, 0.07468, 0.1879, 0.2642, 0.177, 0.2642, 0.177, 0.07314, 0.1879, 0.07314, 0.1753, 0.5996, 0.1644, 0.5996, 0.1644, 0.5277, 0.1753, 0.5277, 0.2005, 0.2642, 0.1895, 0.2642, 0.1896, 0.07294, 0.2005, 0.07294, 0.6635, 0.4987, 0.4723, 0.4987, 0.4723, 0.4493, 0.6635, 0.4493, 0.07617, 0.001068, 0.08711, 0.001068, 0.08711, 0.07294, 0.07617, 0.07294, 0.0005913, 0.5996, 0.0005916, 0.5277, 0.01153, 0.5277, 0.01153, 0.5996, 0.6635, 0.2203, 0.4723, 0.2202, 0.4723, 0.1483, 0.6635, 0.1483, 0.02412, 0.3365, 0.02412, 0.5277, 0.01319, 0.5277, 0.01319, 0.3365, 0.1375, 0.2642, 0.1266, 0.2642, 0.1266, 0.07294, 0.1375, 0.07294, 0.6635, 0.3451, 0.4723, 0.3451, 0.4723, 0.2949, 0.6635, 0.2949, 0.1392, 0.001068, 0.1501, 0.001068, 0.1501, 0.07294, 0.1392, 0.07294, 0.09971, 0.5996, 0.08877, 0.5996, 0.08877, 0.5277, 0.09971, 0.5277, 0.6635, 0.2932, 0.4723, 0.2932, 0.4723, 0.2219, 0.6635, 0.2219, 0.1879, 0.5996, 0.1769, 0.5996, 0.1769, 0.5277, 0.1879, 0.5277, 0.9989, 0.1466, 0.9271, 0.1466, 0.9271, 0.07468, 0.9989, 0.07468, 0.03672, 0.2646, 0.02579, 0.2646, 0.02579, 0.07294, 0.03672, 0.07294, 0.3987, 0.001069, 0.3987, 0.1928, 0.3268, 0.1928, 0.3268, 0.001069, 0.9989, 0.4987, 0.9271, 0.4987, 0.9271, 0.4493, 0.9989, 0.4493, 0.2005, 0.5996, 0.1895, 0.5996, 0.1895, 0.5277, 0.2005, 0.5277, 0.1753, 0.2646, 0.1644, 0.2646, 0.1644, 0.07294, 0.1753, 0.07294, 0.2757, 0.1928, 0.2757, 0.001069, 0.3251, 0.001069, 0.3251, 0.1928, 0.9989, 0.2203, 0.9271, 0.2203, 0.9271, 0.1483, 0.9989, 0.1483, 0.0005926, 0.2646, 0.0005932, 0.07294, 0.01153, 0.07294, 0.01153, 0.2646, 0.07617, 0.336, 0.08711, 0.336, 0.08711, 0.5277, 0.07617, 0.5277, 0.3268, 0.3862, 0.3268, 0.1944, 0.3987, 0.1944, 0.3987, 0.3862, 0.02413, 0.001068, 0.02413, 0.07294, 0.01319, 0.07294, 0.01319, 0.001068, 0.1375, 0.5996, 0.1266, 0.5996, 0.1266, 0.5277, 0.1375, 0.5277, 0.9989, 0.3451, 0.9271, 0.3451, 0.9271, 0.2949, 0.9989, 0.2949, 0.5859, 0.5004, 0.5859, 0.6921, 0.5357, 0.6921, 0.5357, 0.5004, 0.9989, 0.2932, 0.9271, 0.2932, 0.9271, 0.2219, 0.9989, 0.2219, 0.1392, 0.336, 0.1501, 0.336, 0.1501, 0.5277, 0.1392, 0.5277, 0.6588, 0.5004, 0.6588, 0.6921, 0.5875, 0.6921, 0.5875, 0.5004, 0.09971, 0.2646, 0.08877, 0.2646, 0.08877, 0.07294, 0.09971, 0.07294])
me_cube_011.update()

# ---- objects
ob_cube_011 = bpy.data.objects.new('Cube.011', me_cube_011)

# ---- transforms, parenting, visibility, modifiers, constraints
ob_cube_011.location = (0.0, 0.0, 0.0)

# ---- collection membership
col_collection.objects.link(ob_cube_011)

# ---- scene / render settings (as saved in the file)
scene.frame_start = 1; scene.frame_end = 250; scene.frame_set(1)
scene.render.engine = 'BLENDER_EEVEE_NEXT'
scene.view_settings.view_transform = 'Filmic'
bpy.context.view_layer.update()

# ---- added for rendering (the .blend has no active camera and no usable light): camera, sun
cam_auto = bpy.data.cameras.new('AutoCamera')
cam_auto.lens = 50.0
cam_auto.sensor_width = 36.0
cam_auto.clip_end = 1000.0
ob_auto_camera = bpy.data.objects.new('AutoCamera', cam_auto)
scene.collection.objects.link(ob_auto_camera)
ob_auto_camera.location = (1.34465, -1.61234, 1.14732)
ob_auto_camera.rotation_euler = (1.09748, -7.21219e-08, 0.694738)
scene.camera = ob_auto_camera
light_auto_sun = bpy.data.lights.new('AutoSun', 'SUN')
light_auto_sun.energy = 3.0
light_auto_sun.angle = 0.0523599
ob_auto_sun = bpy.data.objects.new('AutoSun', light_auto_sun)
scene.collection.objects.link(ob_auto_sun)
ob_auto_sun.rotation_euler = (0.872665, 0.174533, 0.523599)
bpy.context.view_layer.update()
